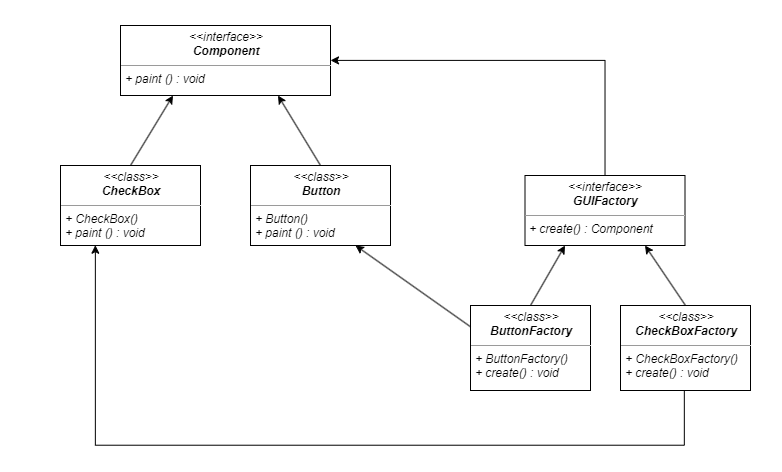

The diagram above was exported from draw.io. Its source (the exported page's mxGraphModel, read from the mxfile embedded in the PNG):
<mxGraphModel dx="2791" dy="487" grid="1" gridSize="10" guides="1" tooltips="1" connect="1" arrows="1" fold="1" page="1" pageScale="1" pageWidth="827" pageHeight="1169" math="0" shadow="0">
  <root>
    <mxCell id="0" />
    <mxCell id="1" parent="0" />
    <mxCell id="JkCSAN09CAia19A3aLwF-1" value="" style="swimlane;rounded=0;strokeColor=#FFFFFF;strokeWidth=1;fillColor=none;labelBackgroundColor=#ffffff;labelBorderColor=none;labelPosition=center;verticalLabelPosition=middle;align=center;verticalAlign=top;fontFamily=Helvetica;gradientColor=none;swimlaneFillColor=none;swimlaneLine=0;spacingTop=5;spacing=5;spacingLeft=5;spacingBottom=5;flipH=1;flipV=1;shadow=0;fontStyle=2" parent="1" vertex="1">
      <mxGeometry x="-970" y="520" width="780" height="470" as="geometry">
        <mxRectangle x="253.5" y="20" width="80" height="23" as="alternateBounds" />
      </mxGeometry>
    </mxCell>
    <mxCell id="JkCSAN09CAia19A3aLwF-3" value="&lt;p style=&quot;margin: 0px ; margin-top: 4px ; text-align: center&quot;&gt;&lt;span&gt;&amp;lt;&amp;lt;interface&amp;gt;&amp;gt;&lt;br&gt;&lt;b&gt;Component&lt;/b&gt;&lt;/span&gt;&lt;/p&gt;&lt;hr size=&quot;1&quot;&gt;&lt;p style=&quot;margin: 0px ; margin-left: 4px&quot;&gt;&lt;span&gt;+&amp;nbsp;&lt;/span&gt;&lt;span style=&quot;text-align: center&quot;&gt;paint&amp;nbsp;&lt;/span&gt;&lt;span&gt;() : void&lt;/span&gt;&lt;/p&gt;&lt;p style=&quot;margin: 0px ; margin-left: 4px&quot;&gt;&lt;br&gt;&lt;/p&gt;&lt;p style=&quot;margin: 0px ; margin-left: 4px&quot;&gt;&lt;br&gt;&lt;/p&gt;" style="verticalAlign=top;align=left;overflow=fill;fontSize=12;fontFamily=Helvetica;html=1;labelBackgroundColor=none;gradientColor=none;shadow=0;comic=0;glass=0;rounded=0;noLabel=0;resizable=1;resizeWidth=1;resizeHeight=1;treeFolding=1;treeMoving=0;portConstraintRotation=0;fixDash=0;container=0;collapsible=0;autosize=1;imageWidth=24;imageHeight=18;fontStyle=2" parent="JkCSAN09CAia19A3aLwF-1" vertex="1">
      <mxGeometry x="120" y="25" width="210" height="70" as="geometry" />
    </mxCell>
    <mxCell id="cigzyLiKf8ru1PfqztCW-14" value="&lt;p style=&quot;margin: 0px ; margin-top: 4px ; text-align: center&quot;&gt;&lt;span&gt;&amp;lt;&amp;lt;class&amp;gt;&amp;gt;&lt;br&gt;&lt;b&gt;Button&lt;/b&gt;&lt;/span&gt;&lt;/p&gt;&lt;hr size=&quot;1&quot;&gt;&lt;p style=&quot;margin: 0px ; margin-left: 4px&quot;&gt;+&amp;nbsp;&lt;span style=&quot;text-align: center&quot;&gt;Button&lt;/span&gt;()&amp;nbsp;&lt;span&gt;&lt;br&gt;+&amp;nbsp;&lt;/span&gt;&lt;span style=&quot;text-align: center&quot;&gt;paint&amp;nbsp;&lt;/span&gt;&lt;span&gt;() : void&lt;/span&gt;&lt;/p&gt;&lt;p style=&quot;margin: 0px ; margin-left: 4px&quot;&gt;&lt;br&gt;&lt;/p&gt;&lt;p style=&quot;margin: 0px ; margin-left: 4px&quot;&gt;&lt;br&gt;&lt;/p&gt;" style="verticalAlign=top;align=left;overflow=fill;fontSize=12;fontFamily=Helvetica;html=1;labelBackgroundColor=none;gradientColor=none;shadow=0;comic=0;glass=0;rounded=0;noLabel=0;resizable=1;resizeWidth=1;resizeHeight=1;treeFolding=1;treeMoving=0;portConstraintRotation=0;fixDash=0;container=0;collapsible=0;autosize=1;imageWidth=24;imageHeight=18;fontStyle=2" parent="JkCSAN09CAia19A3aLwF-1" vertex="1">
      <mxGeometry x="250" y="165" width="140" height="80" as="geometry" />
    </mxCell>
    <mxCell id="cigzyLiKf8ru1PfqztCW-15" value="&lt;p style=&quot;margin: 0px ; margin-top: 4px ; text-align: center&quot;&gt;&lt;span&gt;&amp;lt;&amp;lt;class&amp;gt;&amp;gt;&lt;br&gt;&lt;b&gt;CheckBox&lt;/b&gt;&lt;/span&gt;&lt;/p&gt;&lt;hr size=&quot;1&quot;&gt;&lt;p style=&quot;margin: 0px ; margin-left: 4px&quot;&gt;+&amp;nbsp;&lt;span style=&quot;text-align: center&quot;&gt;CheckBox&lt;/span&gt;()&amp;nbsp;&lt;span&gt;&lt;br&gt;+&amp;nbsp;&lt;/span&gt;&lt;span style=&quot;text-align: center&quot;&gt;paint&amp;nbsp;&lt;/span&gt;&lt;span&gt;() : void&lt;/span&gt;&lt;/p&gt;&lt;p style=&quot;margin: 0px ; margin-left: 4px&quot;&gt;&lt;br&gt;&lt;/p&gt;&lt;p style=&quot;margin: 0px ; margin-left: 4px&quot;&gt;&lt;br&gt;&lt;/p&gt;" style="verticalAlign=top;align=left;overflow=fill;fontSize=12;fontFamily=Helvetica;html=1;labelBackgroundColor=none;gradientColor=none;shadow=0;comic=0;glass=0;rounded=0;noLabel=0;resizable=1;resizeWidth=1;resizeHeight=1;treeFolding=1;treeMoving=0;portConstraintRotation=0;fixDash=0;container=0;collapsible=0;autosize=1;imageWidth=24;imageHeight=18;fontStyle=2" parent="JkCSAN09CAia19A3aLwF-1" vertex="1">
      <mxGeometry x="60" y="165" width="140" height="80" as="geometry" />
    </mxCell>
    <mxCell id="cigzyLiKf8ru1PfqztCW-16" value="" style="endArrow=classic;html=1;exitX=0.5;exitY=0;exitDx=0;exitDy=0;entryX=0.25;entryY=1;entryDx=0;entryDy=0;" parent="JkCSAN09CAia19A3aLwF-1" source="cigzyLiKf8ru1PfqztCW-15" target="JkCSAN09CAia19A3aLwF-3" edge="1">
      <mxGeometry width="50" height="50" relative="1" as="geometry">
        <mxPoint x="140" y="315" as="sourcePoint" />
        <mxPoint x="190" y="265" as="targetPoint" />
        <Array as="points" />
      </mxGeometry>
    </mxCell>
    <mxCell id="cigzyLiKf8ru1PfqztCW-18" value="" style="endArrow=classic;html=1;exitX=0.5;exitY=0;exitDx=0;exitDy=0;entryX=0.75;entryY=1;entryDx=0;entryDy=0;" parent="JkCSAN09CAia19A3aLwF-1" source="cigzyLiKf8ru1PfqztCW-14" target="JkCSAN09CAia19A3aLwF-3" edge="1">
      <mxGeometry width="50" height="50" relative="1" as="geometry">
        <mxPoint x="230" y="295" as="sourcePoint" />
        <mxPoint x="280" y="245" as="targetPoint" />
      </mxGeometry>
    </mxCell>
    <mxCell id="cigzyLiKf8ru1PfqztCW-24" style="edgeStyle=orthogonalEdgeStyle;rounded=0;orthogonalLoop=1;jettySize=auto;html=1;exitX=0.5;exitY=0;exitDx=0;exitDy=0;entryX=1;entryY=0.5;entryDx=0;entryDy=0;" parent="JkCSAN09CAia19A3aLwF-1" source="cigzyLiKf8ru1PfqztCW-21" target="JkCSAN09CAia19A3aLwF-3" edge="1">
      <mxGeometry relative="1" as="geometry" />
    </mxCell>
    <mxCell id="cigzyLiKf8ru1PfqztCW-21" value="&lt;p style=&quot;margin: 0px ; margin-top: 4px ; text-align: center&quot;&gt;&lt;span&gt;&amp;lt;&amp;lt;interface&amp;gt;&amp;gt;&lt;br&gt;&lt;b&gt;GUIFactory&lt;/b&gt;&lt;/span&gt;&lt;/p&gt;&lt;hr size=&quot;1&quot;&gt;&lt;p style=&quot;margin: 0px ; margin-left: 4px&quot;&gt;+&amp;nbsp;&lt;span style=&quot;text-align: center&quot;&gt;create&lt;/span&gt;() : Component&amp;nbsp;&lt;span&gt;&lt;br&gt;&lt;/span&gt;&lt;/p&gt;&lt;p style=&quot;margin: 0px ; margin-left: 4px&quot;&gt;&lt;br&gt;&lt;/p&gt;&lt;p style=&quot;margin: 0px ; margin-left: 4px&quot;&gt;&lt;br&gt;&lt;/p&gt;" style="verticalAlign=top;align=left;overflow=fill;fontSize=12;fontFamily=Helvetica;html=1;labelBackgroundColor=none;gradientColor=none;shadow=0;comic=0;glass=0;rounded=0;noLabel=0;resizable=1;resizeWidth=1;resizeHeight=1;treeFolding=1;treeMoving=0;portConstraintRotation=0;fixDash=0;container=0;collapsible=0;autosize=1;imageWidth=24;imageHeight=18;fontStyle=2" parent="JkCSAN09CAia19A3aLwF-1" vertex="1">
      <mxGeometry x="524.5" y="175" width="160" height="70" as="geometry" />
    </mxCell>
    <mxCell id="cigzyLiKf8ru1PfqztCW-22" value="" style="endArrow=classic;html=1;entryX=0.25;entryY=1;entryDx=0;entryDy=0;exitX=0.5;exitY=0;exitDx=0;exitDy=0;" parent="JkCSAN09CAia19A3aLwF-1" source="cigzyLiKf8ru1PfqztCW-28" target="cigzyLiKf8ru1PfqztCW-21" edge="1">
      <mxGeometry width="50" height="50" relative="1" as="geometry">
        <mxPoint x="524.5" y="305" as="sourcePoint" />
        <mxPoint x="1344.5" y="-55.710678118654755" as="targetPoint" />
      </mxGeometry>
    </mxCell>
    <mxCell id="cigzyLiKf8ru1PfqztCW-23" value="" style="endArrow=classic;html=1;entryX=0.75;entryY=1;entryDx=0;entryDy=0;exitX=0.5;exitY=0;exitDx=0;exitDy=0;" parent="JkCSAN09CAia19A3aLwF-1" source="cigzyLiKf8ru1PfqztCW-27" target="cigzyLiKf8ru1PfqztCW-21" edge="1">
      <mxGeometry width="50" height="50" relative="1" as="geometry">
        <mxPoint x="684.5000000000002" y="315" as="sourcePoint" />
        <mxPoint x="1504.5" y="-55.710678118654755" as="targetPoint" />
      </mxGeometry>
    </mxCell>
    <mxCell id="cigzyLiKf8ru1PfqztCW-31" style="edgeStyle=orthogonalEdgeStyle;rounded=0;orthogonalLoop=1;jettySize=auto;html=1;entryX=0.25;entryY=1;entryDx=0;entryDy=0;" parent="JkCSAN09CAia19A3aLwF-1" source="cigzyLiKf8ru1PfqztCW-27" target="cigzyLiKf8ru1PfqztCW-15" edge="1">
      <mxGeometry relative="1" as="geometry">
        <Array as="points">
          <mxPoint x="684" y="445" />
          <mxPoint x="94" y="445" />
        </Array>
      </mxGeometry>
    </mxCell>
    <mxCell id="cigzyLiKf8ru1PfqztCW-27" value="&lt;p style=&quot;margin: 0px ; margin-top: 4px ; text-align: center&quot;&gt;&lt;span&gt;&amp;lt;&amp;lt;class&amp;gt;&amp;gt;&lt;br&gt;&lt;b&gt;CheckBoxFactory&lt;/b&gt;&lt;/span&gt;&lt;/p&gt;&lt;hr size=&quot;1&quot;&gt;&lt;p style=&quot;margin: 0px ; margin-left: 4px&quot;&gt;+&amp;nbsp;&lt;span style=&quot;text-align: center&quot;&gt;CheckBoxFactory&lt;/span&gt;()&amp;nbsp;&lt;span&gt;&lt;br&gt;+&amp;nbsp;&lt;/span&gt;&lt;span style=&quot;text-align: center&quot;&gt;create&lt;/span&gt;&lt;span&gt;() : void&lt;/span&gt;&lt;/p&gt;&lt;p style=&quot;margin: 0px ; margin-left: 4px&quot;&gt;&lt;br&gt;&lt;/p&gt;&lt;p style=&quot;margin: 0px ; margin-left: 4px&quot;&gt;&lt;br&gt;&lt;/p&gt;" style="verticalAlign=top;align=left;overflow=fill;fontSize=12;fontFamily=Helvetica;html=1;labelBackgroundColor=none;gradientColor=none;shadow=0;comic=0;glass=0;rounded=0;noLabel=0;resizable=1;resizeWidth=1;resizeHeight=1;treeFolding=1;treeMoving=0;portConstraintRotation=0;fixDash=0;container=0;collapsible=0;autosize=1;imageWidth=24;imageHeight=18;fontStyle=2" parent="JkCSAN09CAia19A3aLwF-1" vertex="1">
      <mxGeometry x="620" y="305" width="130" height="85" as="geometry" />
    </mxCell>
    <mxCell id="cigzyLiKf8ru1PfqztCW-28" value="&lt;p style=&quot;margin: 0px ; margin-top: 4px ; text-align: center&quot;&gt;&lt;span&gt;&amp;lt;&amp;lt;class&amp;gt;&amp;gt;&lt;br&gt;&lt;b&gt;ButtonFactory&lt;/b&gt;&lt;/span&gt;&lt;/p&gt;&lt;hr size=&quot;1&quot;&gt;&lt;p style=&quot;margin: 0px ; margin-left: 4px&quot;&gt;+&amp;nbsp;&lt;span style=&quot;text-align: center&quot;&gt;ButtonFactory&lt;/span&gt;()&amp;nbsp;&lt;span&gt;&lt;br&gt;+&amp;nbsp;&lt;/span&gt;&lt;span style=&quot;text-align: center&quot;&gt;create&lt;/span&gt;&lt;span&gt;() : void&lt;/span&gt;&lt;/p&gt;&lt;p style=&quot;margin: 0px ; margin-left: 4px&quot;&gt;&lt;br&gt;&lt;/p&gt;&lt;p style=&quot;margin: 0px ; margin-left: 4px&quot;&gt;&lt;br&gt;&lt;/p&gt;" style="verticalAlign=top;align=left;overflow=fill;fontSize=12;fontFamily=Helvetica;html=1;labelBackgroundColor=none;gradientColor=none;shadow=0;comic=0;glass=0;rounded=0;noLabel=0;resizable=1;resizeWidth=1;resizeHeight=1;treeFolding=1;treeMoving=0;portConstraintRotation=0;fixDash=0;container=0;collapsible=0;autosize=1;imageWidth=24;imageHeight=18;fontStyle=2" parent="JkCSAN09CAia19A3aLwF-1" vertex="1">
      <mxGeometry x="470" y="305" width="120" height="85" as="geometry" />
    </mxCell>
    <mxCell id="cigzyLiKf8ru1PfqztCW-30" value="" style="endArrow=classic;html=1;exitX=0;exitY=0.25;exitDx=0;exitDy=0;entryX=0.75;entryY=1;entryDx=0;entryDy=0;" parent="JkCSAN09CAia19A3aLwF-1" source="cigzyLiKf8ru1PfqztCW-28" target="cigzyLiKf8ru1PfqztCW-14" edge="1">
      <mxGeometry width="50" height="50" relative="1" as="geometry">
        <mxPoint x="220" y="455" as="sourcePoint" />
        <mxPoint x="320" y="285" as="targetPoint" />
      </mxGeometry>
    </mxCell>
  </root>
</mxGraphModel>